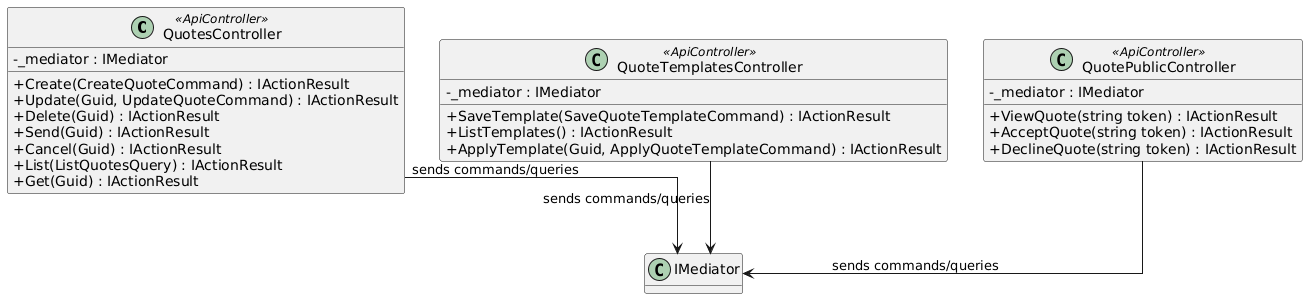

The diagram above was rendered by PlantUML. Its source (embedded in the PNG):
@startuml
skinparam classAttributeIconSize 0
skinparam linetype ortho
hide empty methods

class QuotesController <<ApiController>> {
  -_mediator : IMediator
  +Create(CreateQuoteCommand) : IActionResult
  +Update(Guid, UpdateQuoteCommand) : IActionResult
  +Delete(Guid) : IActionResult
  +Send(Guid) : IActionResult
  +Cancel(Guid) : IActionResult
  +List(ListQuotesQuery) : IActionResult
  +Get(Guid) : IActionResult
}

class QuoteTemplatesController <<ApiController>> {
  -_mediator : IMediator
  +SaveTemplate(SaveQuoteTemplateCommand) : IActionResult
  +ListTemplates() : IActionResult
  +ApplyTemplate(Guid, ApplyQuoteTemplateCommand) : IActionResult
}

class QuotePublicController <<ApiController>> {
  -_mediator : IMediator
  +ViewQuote(string token) : IActionResult
  +AcceptQuote(string token) : IActionResult
  +DeclineQuote(string token) : IActionResult
}

QuotesController --> "IMediator" : sends commands/queries
QuoteTemplatesController --> "IMediator" : sends commands/queries
QuotePublicController --> "IMediator" : sends commands/queries
@enduml